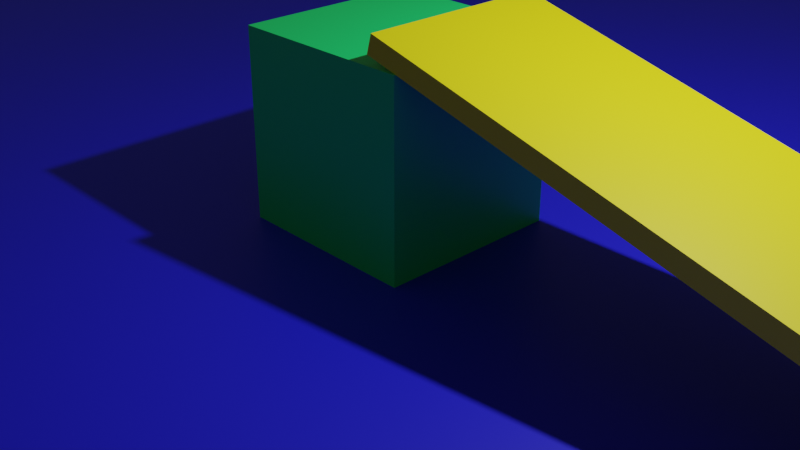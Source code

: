 # Source: godot-fpc.blend  (saved by Blender 2.81.16; exported with 4.5.12 LTS)
import bpy
from mathutils import Matrix  # noqa: F401  (used for matrix-valued properties, if any)

bpy.ops.wm.read_factory_settings(use_empty=True)
scene = bpy.context.scene
scene.name = 'Scene'

# ---- collections
col_collection = bpy.data.collections.new('Collection'); scene.collection.children.link(col_collection)

# ---- materials (node trees are filled in below, after node groups)
mat_cube_mat = bpy.data.materials.new('cube-mat')
mat_cube_mat.alpha_threshold = 0.0
mat_cube_mat.use_transparent_shadow = False
mat_cube_mat.line_color = (0.0, 0.0, 0.0, 1.0)
mat_ground_mat = bpy.data.materials.new('ground-mat')
mat_ground_mat.use_transparent_shadow = False
mat_ramp_mat = bpy.data.materials.new('ramp-mat')
mat_ramp_mat.use_transparent_shadow = False

# ---- material node trees
mat_cube_mat.use_nodes = True; mat_cube_mat.node_tree.nodes.clear()
_N = mat_cube_mat.node_tree.nodes; _L = mat_cube_mat.node_tree.links
n0 = _N.new('ShaderNodeOutputMaterial'); n0.name = 'Material Output'; n0.location = (300, 300)
n1 = _N.new('ShaderNodeBsdfPrincipled'); n1.name = 'Principled BSDF'; n1.location = (10, 300)
n1.distribution = 'GGX'
n1.subsurface_method = 'BURLEY'
n1.inputs[0].default_value = (0.008331, 0.8, 0.1632, 1.0)
n1.inputs[2].default_value = 0.4
n1.inputs[3].default_value = 1.45
n1.inputs[27].default_value = (0.0, 0.0, 0.0, 1.0)
n1.inputs[28].default_value = 1.0
_L.new(n1.outputs[0], n0.inputs[0])
n0.is_active_output = True
mat_ground_mat.use_nodes = True; mat_ground_mat.node_tree.nodes.clear()
_N = mat_ground_mat.node_tree.nodes; _L = mat_ground_mat.node_tree.links
n0 = _N.new('ShaderNodeOutputMaterial'); n0.name = 'Material Output'; n0.location = (300, 300)
n1 = _N.new('ShaderNodeBsdfPrincipled'); n1.name = 'Principled BSDF'; n1.location = (10, 300)
n1.distribution = 'GGX'
n1.subsurface_method = 'BURLEY'
n1.inputs[0].default_value = (0.01444, 0.01276, 0.8, 1.0)
n1.inputs[3].default_value = 1.45
n1.inputs[27].default_value = (0.0, 0.0, 0.0, 1.0)
n1.inputs[28].default_value = 1.0
_L.new(n1.outputs[0], n0.inputs[0])
n0.is_active_output = True
mat_ramp_mat.use_nodes = True; mat_ramp_mat.node_tree.nodes.clear()
_N = mat_ramp_mat.node_tree.nodes; _L = mat_ramp_mat.node_tree.links
n0 = _N.new('ShaderNodeOutputMaterial'); n0.name = 'Material Output'; n0.location = (300, 300)
n1 = _N.new('ShaderNodeBsdfPrincipled'); n1.name = 'Principled BSDF'; n1.location = (10, 300)
n1.distribution = 'GGX'
n1.subsurface_method = 'BURLEY'
n1.inputs[0].default_value = (0.8, 0.7266, 0.00243, 1.0)
n1.inputs[3].default_value = 1.45
n1.inputs[27].default_value = (0.0, 0.0, 0.0, 1.0)
n1.inputs[28].default_value = 1.0
_L.new(n1.outputs[0], n0.inputs[0])
n0.is_active_output = True

# ---- world
world_world = bpy.data.worlds.new('World'); scene.world = world_world
world_world.use_nodes = True; world_world.node_tree.nodes.clear()
_N = world_world.node_tree.nodes; _L = world_world.node_tree.links
n0 = _N.new('ShaderNodeOutputWorld'); n0.name = 'World Output'; n0.location = (300, 300)
n1 = _N.new('ShaderNodeBackground'); n1.name = 'Background'; n1.location = (10, 300)
n1.inputs[0].default_value = (0.05088, 0.05088, 0.05088, 1.0)
_L.new(n1.outputs[0], n0.inputs[0])
n0.is_active_output = True
world_world.color = (0.05088, 0.05088, 0.05088)
world_world.use_sun_shadow = False
world_world.sun_shadow_jitter_overblur = 0.0

# ---- cameras
cam_camera = bpy.data.cameras.new('Camera')
cam_camera.clip_end = 100.0
cam_camera.ortho_scale = 7.314

# ---- lights
light_light = bpy.data.lights.new('Light', 'POINT')
light_light.transmission_factor = 0.0
light_light.energy = 1000.0
light_light.shadow_soft_size = 0.1
light_light.shadow_maximum_resolution = 0.006
light_light.use_absolute_resolution = True

# ---- meshes
me_cube = bpy.data.meshes.new('Cube')
me_cube.from_pydata([(1.0, 1.0, 1.0), (1.0, 1.0, -1.0), (1.0, -1.0, 1.0), (1.0, -1.0, -1.0), (-1.0, 1.0, 1.0), (-1.0, 1.0, -1.0), (-1.0, -1.0, 1.0), (-1.0, -1.0, -1.0)], [], [(0, 4, 6, 2), (3, 2, 6, 7), (7, 6, 4, 5), (5, 1, 3, 7), (1, 0, 2, 3), (5, 4, 0, 1)])
_uv = me_cube.uv_layers.new(name='UVMap')
_uv.uv.foreach_set('vector', [0.625, 0.5, 0.875, 0.5, 0.875, 0.75, 0.625, 0.75, 0.375, 0.75, 0.625, 0.75, 0.625, 1.0, 0.375, 1.0, 0.375, 0.0, 0.625, 0.0, 0.625, 0.25, 0.375, 0.25, 0.125, 0.5, 0.375, 0.5, 0.375, 0.75, 0.125, 0.75, 0.375, 0.5, 0.625, 0.5, 0.625, 0.75, 0.375, 0.75, 0.375, 0.25, 0.625, 0.25, 0.625, 0.5, 0.375, 0.5])
me_cube.materials.append(mat_cube_mat)
me_cube.use_remesh_preserve_volume = False
me_cube.use_remesh_preserve_attributes = False
me_cube.use_mirror_vertex_groups = False
me_cube.update()
me_plane = bpy.data.meshes.new('Plane')
me_plane.from_pydata([(-1.0, -1.0, 0.0), (1.0, -1.0, 0.0), (-1.0, 1.0, 0.0), (1.0, 1.0, 0.0)], [], [(0, 1, 3, 2)])
_uv = me_plane.uv_layers.new(name='UVMap')
_uv.uv.foreach_set('vector', [0.0, 0.0, 1.0, 0.0, 1.0, 1.0, 0.0, 1.0])
me_plane.materials.append(mat_ground_mat)
me_plane.use_remesh_fix_poles = True
me_plane.use_remesh_preserve_attributes = False
me_plane.use_mirror_vertex_groups = False
me_plane.update()
me_cube_001 = bpy.data.meshes.new('Cube.001')
me_cube_001.from_pydata([(-1.0, -1.0, -1.0), (-1.0, -1.0, 1.0), (-1.0, 1.0, -1.0), (-1.0, 1.0, 1.0), (1.0, -1.0, -1.0), (1.0, -1.0, 1.0), (1.0, 1.0, -1.0), (1.0, 1.0, 1.0)], [], [(0, 1, 3, 2), (2, 3, 7, 6), (6, 7, 5, 4), (4, 5, 1, 0), (2, 6, 4, 0), (7, 3, 1, 5)])
_uv = me_cube_001.uv_layers.new(name='UVMap')
_uv.uv.foreach_set('vector', [0.375, 0.0, 0.625, 0.0, 0.625, 0.25, 0.375, 0.25, 0.375, 0.25, 0.625, 0.25, 0.625, 0.5, 0.375, 0.5, 0.375, 0.5, 0.625, 0.5, 0.625, 0.75, 0.375, 0.75, 0.375, 0.75, 0.625, 0.75, 0.625, 1.0, 0.375, 1.0, 0.125, 0.5, 0.375, 0.5, 0.375, 0.75, 0.125, 0.75, 0.625, 0.5, 0.875, 0.5, 0.875, 0.75, 0.625, 0.75])
me_cube_001.materials.append(mat_ramp_mat)
me_cube_001.use_remesh_fix_poles = True
me_cube_001.use_remesh_preserve_attributes = False
me_cube_001.use_mirror_vertex_groups = False
me_cube_001.update()

# ---- objects
ob_cube_col = bpy.data.objects.new('cube-col', me_cube)
ob_light = bpy.data.objects.new('Light', light_light)
ob_camera = bpy.data.objects.new('Camera', cam_camera)
ob_ground_col = bpy.data.objects.new('ground-col', me_plane)
ob_ramp_col = bpy.data.objects.new('ramp-col', me_cube_001)

# ---- transforms, parenting, visibility, modifiers, constraints
ob_cube_col.location = (0.0, 0.0, 1.0)
ob_cube_col.lock_rotations_4d = False
ob_cube_col.empty_display_type = 'ARROWS'
ob_cube_col.lineart.crease_threshold = 0.0
ob_light.location = (4.076, 1.005, 5.904)
ob_light.rotation_euler = (0.6503, 0.05522, 1.866)
ob_light.lock_rotations_4d = False
ob_light.empty_display_type = 'ARROWS'
ob_light.color = (0.0, 0.0, 0.0, 0.0)
ob_light.lineart.crease_threshold = 0.0
ob_camera.location = (7.359, -6.926, 4.958)
ob_camera.rotation_euler = (1.109, 0.0, 0.8149)
ob_camera.lock_rotations_4d = False
ob_camera.empty_display_type = 'ARROWS'
ob_camera.color = (0.0, 0.0, 0.0, 0.0)
ob_camera.display_type = 'WIRE'
ob_camera.lineart.crease_threshold = 0.0
ob_ground_col.location = (0.0, 0.0, 0.0)
ob_ground_col.scale = (11.47, 11.47, 11.47)
ob_ground_col.lineart.crease_threshold = 0.0
ob_ramp_col.location = (4.537, 0.01963, 1.154)
ob_ramp_col.rotation_euler = (0.0, 0.2618, 0.0)
ob_ramp_col.scale = (4.0, 1.0, 0.1)
ob_ramp_col.lineart.crease_threshold = 0.0

# ---- collection membership
col_collection.objects.link(ob_cube_col)
col_collection.objects.link(ob_light)
col_collection.objects.link(ob_camera)
col_collection.objects.link(ob_ground_col)
col_collection.objects.link(ob_ramp_col)

# ---- scene / render settings (as saved in the file)
scene.camera = ob_camera
scene.frame_start = 1; scene.frame_end = 250; scene.frame_set(1)
scene.render.engine = 'BLENDER_EEVEE_NEXT'
scene.cycles.use_denoising = False
scene.cycles.samples = 128
scene.cycles.sampling_pattern = 'TABULATED_SOBOL'
scene.cycles.use_adaptive_sampling = False
scene.cycles.use_light_tree = False
scene.view_settings.view_transform = 'Filmic'
bpy.context.view_layer.update()
